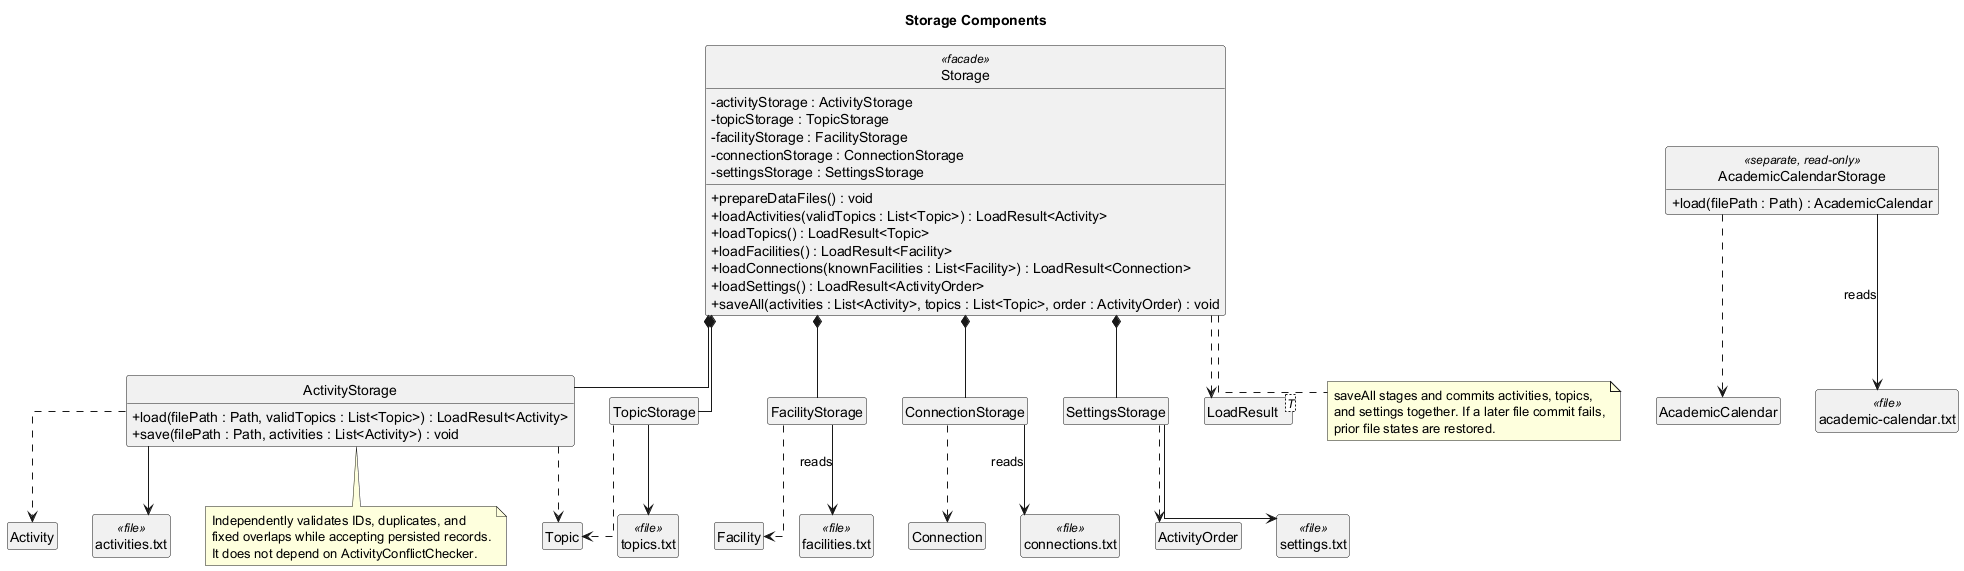

The diagram above was rendered by PlantUML. Its source (embedded in the PNG):
@startuml
title Storage Components

skinparam classAttributeIconSize 0
skinparam linetype ortho
skinparam shadowing false
hide circle
hide empty members

class Storage <<facade>> {
  - activityStorage : ActivityStorage
  - topicStorage : TopicStorage
  - facilityStorage : FacilityStorage
  - connectionStorage : ConnectionStorage
  - settingsStorage : SettingsStorage
  + prepareDataFiles() : void
  + loadActivities(validTopics : List<Topic>) : LoadResult<Activity>
  + loadTopics() : LoadResult<Topic>
  + loadFacilities() : LoadResult<Facility>
  + loadConnections(knownFacilities : List<Facility>) : LoadResult<Connection>
  + loadSettings() : LoadResult<ActivityOrder>
  + saveAll(activities : List<Activity>, topics : List<Topic>, order : ActivityOrder) : void
}

class ActivityStorage {
  + load(filePath : Path, validTopics : List<Topic>) : LoadResult<Activity>
  + save(filePath : Path, activities : List<Activity>) : void
}
class TopicStorage
class FacilityStorage
class ConnectionStorage
class SettingsStorage
class AcademicCalendarStorage <<separate, read-only>> {
  + load(filePath : Path) : AcademicCalendar
}
class "LoadResult<T>" as LoadResult

class Activity
class Topic
class Facility
class Connection
enum ActivityOrder
class AcademicCalendar

class "activities.txt" as ActivitiesFile <<file>>
class "topics.txt" as TopicsFile <<file>>
class "settings.txt" as SettingsFile <<file>>
class "facilities.txt" as FacilitiesFile <<file>>
class "connections.txt" as ConnectionsFile <<file>>
class "academic-calendar.txt" as CalendarFile <<file>>

Storage *-- ActivityStorage
Storage *-- TopicStorage
Storage *-- FacilityStorage
Storage *-- ConnectionStorage
Storage *-- SettingsStorage
Storage ..> LoadResult
ActivityStorage ..> Activity
ActivityStorage ..> Topic
TopicStorage ..> Topic
FacilityStorage ..> Facility
ConnectionStorage ..> Connection
SettingsStorage ..> ActivityOrder
ActivityStorage --> ActivitiesFile
TopicStorage --> TopicsFile
SettingsStorage --> SettingsFile
FacilityStorage --> FacilitiesFile : reads
ConnectionStorage --> ConnectionsFile : reads
AcademicCalendarStorage --> CalendarFile : reads
AcademicCalendarStorage ..> AcademicCalendar

note bottom of Storage
  saveAll stages and commits activities, topics,
  and settings together. If a later file commit fails,
  prior file states are restored.
end note

note bottom of ActivityStorage
  Independently validates IDs, duplicates, and
  fixed overlaps while accepting persisted records.
  It does not depend on ActivityConflictChecker.
end note

@enduml